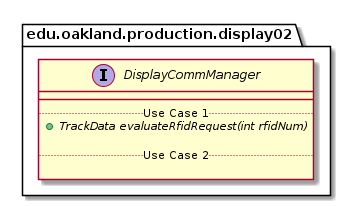

The diagram above was rendered by PlantUML. Its source (embedded in the PNG):
@startuml DisplayCommManager

package edu.oakland.production.display02 {
    interface DisplayCommManager {
        __
        .. Use Case 1 ..
        {abstract} + TrackData evaluateRfidRequest(int rfidNum)

        .. Use Case 2 ..

    }
}

@enduml